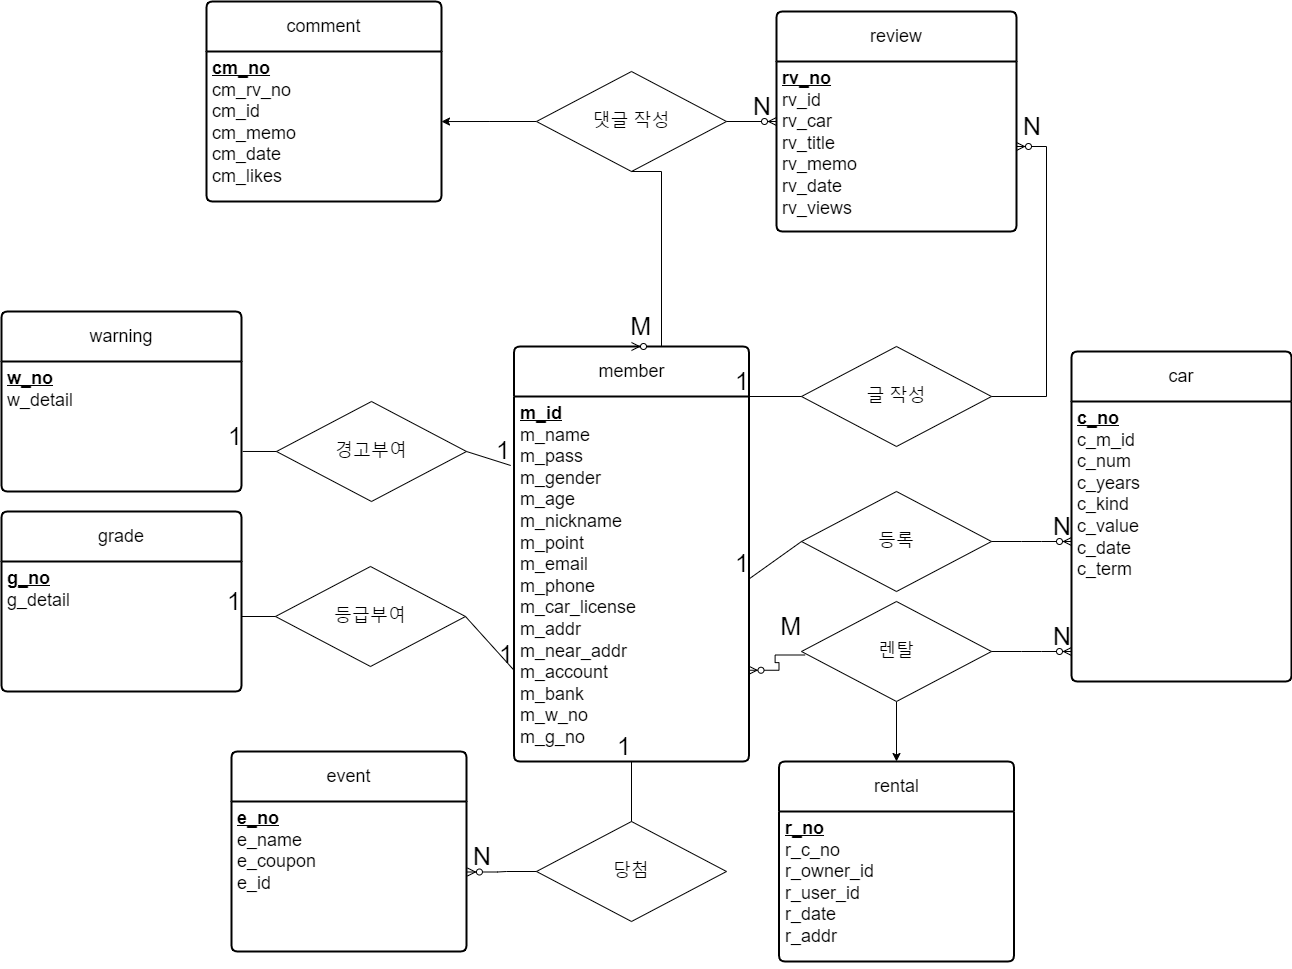

The diagram above was exported from draw.io. Its source (the exported page's mxGraphModel, read from the mxfile embedded in the PNG):
<mxGraphModel dx="2688" dy="2266" grid="1" gridSize="10" guides="1" tooltips="1" connect="1" arrows="1" fold="1" page="1" pageScale="1" pageWidth="1100" pageHeight="850" math="0" shadow="0" extFonts="Permanent Marker^https://fonts.googleapis.com/css?family=Permanent+Marker">
  <root>
    <mxCell id="0" />
    <mxCell id="1" parent="0" />
    <mxCell id="oIED3Yfyv7fZwEA4ajrS-15" value="&lt;font style=&quot;font-size: 18px;&quot;&gt;member&lt;/font&gt;" style="swimlane;childLayout=stackLayout;horizontal=1;startSize=50;horizontalStack=0;rounded=1;fontSize=14;fontStyle=0;strokeWidth=2;resizeParent=0;resizeLast=1;shadow=0;dashed=0;align=center;arcSize=4;whiteSpace=wrap;html=1;" parent="1" vertex="1">
      <mxGeometry x="72.5" y="105" width="235" height="415" as="geometry" />
    </mxCell>
    <mxCell id="oIED3Yfyv7fZwEA4ajrS-16" value="&lt;font style=&quot;font-size: 18px;&quot;&gt;&lt;u&gt;&lt;b&gt;m_id&lt;/b&gt;&lt;/u&gt;&lt;br&gt;m_name&lt;br&gt;m_pass&lt;br&gt;m_gender&lt;br&gt;m_age&lt;br&gt;m_nickname&lt;br&gt;m_point&lt;br&gt;m_email&lt;br&gt;m_phone&lt;br&gt;m_car_license&lt;br&gt;m_addr&lt;br&gt;m_near_addr&lt;br&gt;m_account&lt;br&gt;m_bank&lt;br&gt;m_w_no&lt;br&gt;m_g_no&lt;br&gt;&lt;/font&gt;" style="align=left;strokeColor=none;fillColor=none;spacingLeft=4;fontSize=12;verticalAlign=top;resizable=0;rotatable=0;part=1;html=1;" parent="oIED3Yfyv7fZwEA4ajrS-15" vertex="1">
      <mxGeometry y="50" width="235" height="365" as="geometry" />
    </mxCell>
    <mxCell id="oIED3Yfyv7fZwEA4ajrS-19" value="&lt;font style=&quot;font-size: 18px;&quot;&gt;car&lt;/font&gt;" style="swimlane;childLayout=stackLayout;horizontal=1;startSize=50;horizontalStack=0;rounded=1;fontSize=14;fontStyle=0;strokeWidth=2;resizeParent=0;resizeLast=1;shadow=0;dashed=0;align=center;arcSize=4;whiteSpace=wrap;html=1;" parent="1" vertex="1">
      <mxGeometry x="630" y="110" width="220" height="330" as="geometry" />
    </mxCell>
    <mxCell id="oIED3Yfyv7fZwEA4ajrS-20" value="&lt;span style=&quot;font-size: 18px;&quot;&gt;&lt;u&gt;&lt;b&gt;c_no&lt;br&gt;&lt;/b&gt;&lt;/u&gt;c_m_id&lt;br&gt;c_num&lt;br&gt;c_years&lt;br&gt;c_kind&lt;br&gt;c_value&lt;br&gt;c_date&lt;br&gt;c_term&lt;br&gt;&lt;/span&gt;" style="align=left;strokeColor=none;fillColor=none;spacingLeft=4;fontSize=12;verticalAlign=top;resizable=0;rotatable=0;part=1;html=1;" parent="oIED3Yfyv7fZwEA4ajrS-19" vertex="1">
      <mxGeometry y="50" width="220" height="280" as="geometry" />
    </mxCell>
    <mxCell id="oIED3Yfyv7fZwEA4ajrS-21" value="&lt;font style=&quot;font-size: 18px;&quot;&gt;warning&lt;/font&gt;" style="swimlane;childLayout=stackLayout;horizontal=1;startSize=50;horizontalStack=0;rounded=1;fontSize=14;fontStyle=0;strokeWidth=2;resizeParent=0;resizeLast=1;shadow=0;dashed=0;align=center;arcSize=4;whiteSpace=wrap;html=1;" parent="1" vertex="1">
      <mxGeometry x="-440" y="70" width="240" height="180" as="geometry" />
    </mxCell>
    <mxCell id="oIED3Yfyv7fZwEA4ajrS-22" value="&lt;span style=&quot;font-size: 18px;&quot;&gt;&lt;u style=&quot;font-weight: bold;&quot;&gt;w_no&lt;/u&gt;&lt;br&gt;w_detail&lt;br&gt;&lt;/span&gt;" style="align=left;strokeColor=none;fillColor=none;spacingLeft=4;fontSize=12;verticalAlign=top;resizable=0;rotatable=0;part=1;html=1;" parent="oIED3Yfyv7fZwEA4ajrS-21" vertex="1">
      <mxGeometry y="50" width="240" height="130" as="geometry" />
    </mxCell>
    <mxCell id="oIED3Yfyv7fZwEA4ajrS-26" value="&lt;span style=&quot;font-size: 18px;&quot;&gt;경고부여&lt;/span&gt;" style="shape=rhombus;perimeter=rhombusPerimeter;whiteSpace=wrap;html=1;align=center;" parent="1" vertex="1">
      <mxGeometry x="-165" y="160" width="190" height="100" as="geometry" />
    </mxCell>
    <mxCell id="oIED3Yfyv7fZwEA4ajrS-33" value="" style="endArrow=none;html=1;rounded=0;entryX=1.005;entryY=0.692;entryDx=0;entryDy=0;exitX=0;exitY=0.5;exitDx=0;exitDy=0;entryPerimeter=0;" parent="1" source="oIED3Yfyv7fZwEA4ajrS-26" target="oIED3Yfyv7fZwEA4ajrS-22" edge="1">
      <mxGeometry relative="1" as="geometry">
        <mxPoint y="410" as="sourcePoint" />
        <mxPoint x="160" y="410" as="targetPoint" />
      </mxGeometry>
    </mxCell>
    <mxCell id="oIED3Yfyv7fZwEA4ajrS-34" value="1" style="resizable=0;html=1;whiteSpace=wrap;align=right;verticalAlign=bottom;fontSize=25;" parent="oIED3Yfyv7fZwEA4ajrS-33" connectable="0" vertex="1">
      <mxGeometry x="1" relative="1" as="geometry" />
    </mxCell>
    <mxCell id="oIED3Yfyv7fZwEA4ajrS-35" value="" style="endArrow=none;html=1;rounded=0;exitX=1;exitY=0.5;exitDx=0;exitDy=0;entryX=-0.014;entryY=0.189;entryDx=0;entryDy=0;entryPerimeter=0;" parent="1" source="oIED3Yfyv7fZwEA4ajrS-26" target="oIED3Yfyv7fZwEA4ajrS-16" edge="1">
      <mxGeometry relative="1" as="geometry">
        <mxPoint y="410" as="sourcePoint" />
        <mxPoint x="160" y="410" as="targetPoint" />
      </mxGeometry>
    </mxCell>
    <mxCell id="oIED3Yfyv7fZwEA4ajrS-36" value="1" style="resizable=0;html=1;whiteSpace=wrap;align=right;verticalAlign=bottom;fontSize=25;" parent="oIED3Yfyv7fZwEA4ajrS-35" connectable="0" vertex="1">
      <mxGeometry x="1" relative="1" as="geometry" />
    </mxCell>
    <mxCell id="oIED3Yfyv7fZwEA4ajrS-37" value="&lt;font style=&quot;font-size: 18px;&quot;&gt;등록&lt;/font&gt;" style="shape=rhombus;perimeter=rhombusPerimeter;whiteSpace=wrap;html=1;align=center;" parent="1" vertex="1">
      <mxGeometry x="360" y="250" width="190" height="100" as="geometry" />
    </mxCell>
    <mxCell id="oIED3Yfyv7fZwEA4ajrS-38" value="" style="edgeStyle=entityRelationEdgeStyle;fontSize=12;html=1;endArrow=ERzeroToMany;endFill=1;rounded=0;exitX=1;exitY=0.5;exitDx=0;exitDy=0;" parent="1" source="oIED3Yfyv7fZwEA4ajrS-37" target="oIED3Yfyv7fZwEA4ajrS-20" edge="1">
      <mxGeometry width="100" height="100" relative="1" as="geometry">
        <mxPoint x="360" y="510" as="sourcePoint" />
        <mxPoint x="460" y="410" as="targetPoint" />
      </mxGeometry>
    </mxCell>
    <mxCell id="oIED3Yfyv7fZwEA4ajrS-39" value="" style="endArrow=none;html=1;rounded=0;entryX=1;entryY=0.5;entryDx=0;entryDy=0;exitX=0;exitY=0.5;exitDx=0;exitDy=0;" parent="1" source="oIED3Yfyv7fZwEA4ajrS-37" target="oIED3Yfyv7fZwEA4ajrS-16" edge="1">
      <mxGeometry relative="1" as="geometry">
        <mxPoint x="330" y="460" as="sourcePoint" />
        <mxPoint x="490" y="460" as="targetPoint" />
      </mxGeometry>
    </mxCell>
    <mxCell id="oIED3Yfyv7fZwEA4ajrS-40" value="1" style="resizable=0;html=1;whiteSpace=wrap;align=right;verticalAlign=bottom;fontSize=25;" parent="oIED3Yfyv7fZwEA4ajrS-39" connectable="0" vertex="1">
      <mxGeometry x="1" relative="1" as="geometry" />
    </mxCell>
    <mxCell id="oIED3Yfyv7fZwEA4ajrS-41" value="N" style="resizable=0;html=1;whiteSpace=wrap;align=right;verticalAlign=bottom;fontSize=25;" parent="1" connectable="0" vertex="1">
      <mxGeometry x="630" y="300" as="geometry" />
    </mxCell>
    <mxCell id="oIED3Yfyv7fZwEA4ajrS-42" value="&lt;span style=&quot;font-size: 18px;&quot;&gt;rental&lt;/span&gt;" style="swimlane;childLayout=stackLayout;horizontal=1;startSize=50;horizontalStack=0;rounded=1;fontSize=14;fontStyle=0;strokeWidth=2;resizeParent=0;resizeLast=1;shadow=0;dashed=0;align=center;arcSize=4;whiteSpace=wrap;html=1;" parent="1" vertex="1">
      <mxGeometry x="337.5" y="520" width="235" height="200" as="geometry" />
    </mxCell>
    <mxCell id="oIED3Yfyv7fZwEA4ajrS-43" value="&lt;span style=&quot;font-size: 18px;&quot;&gt;&lt;u style=&quot;font-weight: bold;&quot;&gt;r_no&lt;/u&gt;&lt;br&gt;r_c_no&lt;br&gt;r_owner_id&lt;br&gt;r_user_id&lt;br&gt;r_date&lt;br&gt;r_addr&lt;br&gt;&lt;br&gt;&lt;/span&gt;" style="align=left;strokeColor=none;fillColor=none;spacingLeft=4;fontSize=12;verticalAlign=top;resizable=0;rotatable=0;part=1;html=1;" parent="oIED3Yfyv7fZwEA4ajrS-42" vertex="1">
      <mxGeometry y="50" width="235" height="150" as="geometry" />
    </mxCell>
    <mxCell id="oIED3Yfyv7fZwEA4ajrS-44" value="&lt;span style=&quot;font-size: 18px;&quot;&gt;comment&lt;/span&gt;" style="swimlane;childLayout=stackLayout;horizontal=1;startSize=50;horizontalStack=0;rounded=1;fontSize=14;fontStyle=0;strokeWidth=2;resizeParent=0;resizeLast=1;shadow=0;dashed=0;align=center;arcSize=4;whiteSpace=wrap;html=1;" parent="1" vertex="1">
      <mxGeometry x="-235" y="-240" width="235" height="200" as="geometry" />
    </mxCell>
    <mxCell id="oIED3Yfyv7fZwEA4ajrS-45" value="&lt;span style=&quot;font-size: 18px;&quot;&gt;&lt;b&gt;&lt;u&gt;cm_no&lt;br&gt;&lt;/u&gt;&lt;/b&gt;cm_rv_no&lt;br&gt;cm_id&lt;br&gt;cm_memo&lt;br&gt;cm_date&lt;br&gt;cm_likes&lt;br&gt;&lt;/span&gt;" style="align=left;strokeColor=none;fillColor=none;spacingLeft=4;fontSize=12;verticalAlign=top;resizable=0;rotatable=0;part=1;html=1;" parent="oIED3Yfyv7fZwEA4ajrS-44" vertex="1">
      <mxGeometry y="50" width="235" height="150" as="geometry" />
    </mxCell>
    <mxCell id="oIED3Yfyv7fZwEA4ajrS-59" style="edgeStyle=orthogonalEdgeStyle;rounded=0;orthogonalLoop=1;jettySize=auto;html=1;exitX=0.5;exitY=1;exitDx=0;exitDy=0;entryX=0.5;entryY=0;entryDx=0;entryDy=0;" parent="1" source="oIED3Yfyv7fZwEA4ajrS-54" target="oIED3Yfyv7fZwEA4ajrS-42" edge="1">
      <mxGeometry relative="1" as="geometry" />
    </mxCell>
    <mxCell id="oIED3Yfyv7fZwEA4ajrS-54" value="&lt;font style=&quot;font-size: 18px;&quot;&gt;렌탈&lt;/font&gt;" style="shape=rhombus;perimeter=rhombusPerimeter;whiteSpace=wrap;html=1;align=center;" parent="1" vertex="1">
      <mxGeometry x="360" y="360" width="190" height="100" as="geometry" />
    </mxCell>
    <mxCell id="oIED3Yfyv7fZwEA4ajrS-55" value="" style="edgeStyle=entityRelationEdgeStyle;fontSize=12;html=1;endArrow=ERzeroToMany;endFill=1;rounded=0;exitX=1;exitY=0.5;exitDx=0;exitDy=0;" parent="1" source="oIED3Yfyv7fZwEA4ajrS-54" edge="1">
      <mxGeometry width="100" height="100" relative="1" as="geometry">
        <mxPoint x="360" y="620" as="sourcePoint" />
        <mxPoint x="630" y="410" as="targetPoint" />
      </mxGeometry>
    </mxCell>
    <mxCell id="oIED3Yfyv7fZwEA4ajrS-58" value="N" style="resizable=0;html=1;whiteSpace=wrap;align=right;verticalAlign=bottom;fontSize=25;" parent="1" connectable="0" vertex="1">
      <mxGeometry x="630" y="410" as="geometry" />
    </mxCell>
    <mxCell id="oIED3Yfyv7fZwEA4ajrS-60" value="&lt;span style=&quot;font-size: 18px;&quot;&gt;event&lt;/span&gt;" style="swimlane;childLayout=stackLayout;horizontal=1;startSize=50;horizontalStack=0;rounded=1;fontSize=14;fontStyle=0;strokeWidth=2;resizeParent=0;resizeLast=1;shadow=0;dashed=0;align=center;arcSize=4;whiteSpace=wrap;html=1;" parent="1" vertex="1">
      <mxGeometry x="-210" y="510" width="235" height="200" as="geometry" />
    </mxCell>
    <mxCell id="oIED3Yfyv7fZwEA4ajrS-61" value="&lt;span style=&quot;font-size: 18px;&quot;&gt;&lt;b&gt;&lt;u&gt;e_no&lt;br&gt;&lt;/u&gt;&lt;/b&gt;e_name&lt;br&gt;e_coupon&lt;br&gt;e_id&lt;br&gt;&lt;/span&gt;" style="align=left;strokeColor=none;fillColor=none;spacingLeft=4;fontSize=12;verticalAlign=top;resizable=0;rotatable=0;part=1;html=1;" parent="oIED3Yfyv7fZwEA4ajrS-60" vertex="1">
      <mxGeometry y="50" width="235" height="150" as="geometry" />
    </mxCell>
    <mxCell id="oIED3Yfyv7fZwEA4ajrS-62" value="&lt;span style=&quot;font-size: 18px;&quot;&gt;당첨&lt;/span&gt;" style="shape=rhombus;perimeter=rhombusPerimeter;whiteSpace=wrap;html=1;align=center;" parent="1" vertex="1">
      <mxGeometry x="95" y="580" width="190" height="100" as="geometry" />
    </mxCell>
    <mxCell id="oIED3Yfyv7fZwEA4ajrS-63" value="" style="endArrow=none;html=1;rounded=0;entryX=0.5;entryY=1;entryDx=0;entryDy=0;exitX=0.5;exitY=0;exitDx=0;exitDy=0;" parent="1" source="oIED3Yfyv7fZwEA4ajrS-62" target="oIED3Yfyv7fZwEA4ajrS-16" edge="1">
      <mxGeometry relative="1" as="geometry">
        <mxPoint x="10" y="520" as="sourcePoint" />
        <mxPoint x="170" y="520" as="targetPoint" />
      </mxGeometry>
    </mxCell>
    <mxCell id="oIED3Yfyv7fZwEA4ajrS-64" value="1" style="resizable=0;html=1;whiteSpace=wrap;align=right;verticalAlign=bottom;fontSize=25;" parent="oIED3Yfyv7fZwEA4ajrS-63" connectable="0" vertex="1">
      <mxGeometry x="1" relative="1" as="geometry" />
    </mxCell>
    <mxCell id="oIED3Yfyv7fZwEA4ajrS-65" value="" style="edgeStyle=entityRelationEdgeStyle;fontSize=12;html=1;endArrow=ERzeroToMany;endFill=1;rounded=0;exitX=0;exitY=0.5;exitDx=0;exitDy=0;entryX=1.004;entryY=0.47;entryDx=0;entryDy=0;entryPerimeter=0;" parent="1" source="oIED3Yfyv7fZwEA4ajrS-62" target="oIED3Yfyv7fZwEA4ajrS-61" edge="1">
      <mxGeometry width="100" height="100" relative="1" as="geometry">
        <mxPoint x="40" y="570" as="sourcePoint" />
        <mxPoint x="140" y="470" as="targetPoint" />
      </mxGeometry>
    </mxCell>
    <mxCell id="oIED3Yfyv7fZwEA4ajrS-66" value="N" style="resizable=0;html=1;whiteSpace=wrap;align=right;verticalAlign=bottom;fontSize=25;" parent="1" connectable="0" vertex="1">
      <mxGeometry x="50" y="630" as="geometry" />
    </mxCell>
    <mxCell id="oIED3Yfyv7fZwEA4ajrS-67" value="&lt;span style=&quot;font-size: 18px;&quot;&gt;review&lt;/span&gt;" style="swimlane;childLayout=stackLayout;horizontal=1;startSize=50;horizontalStack=0;rounded=1;fontSize=14;fontStyle=0;strokeWidth=2;resizeParent=0;resizeLast=1;shadow=0;dashed=0;align=center;arcSize=4;whiteSpace=wrap;html=1;" parent="1" vertex="1">
      <mxGeometry x="335" y="-230" width="240" height="220" as="geometry" />
    </mxCell>
    <mxCell id="oIED3Yfyv7fZwEA4ajrS-68" value="&lt;span style=&quot;font-size: 18px;&quot;&gt;&lt;b&gt;&lt;u&gt;rv_no&lt;br&gt;&lt;/u&gt;&lt;/b&gt;rv_id&lt;br&gt;rv_car&lt;br&gt;rv_title&lt;br&gt;rv_memo&lt;br&gt;rv_date&lt;br&gt;rv_views&lt;br&gt;&lt;/span&gt;" style="align=left;strokeColor=none;fillColor=none;spacingLeft=4;fontSize=12;verticalAlign=top;resizable=0;rotatable=0;part=1;html=1;" parent="oIED3Yfyv7fZwEA4ajrS-67" vertex="1">
      <mxGeometry y="50" width="240" height="170" as="geometry" />
    </mxCell>
    <mxCell id="oIED3Yfyv7fZwEA4ajrS-71" value="&lt;span style=&quot;font-size: 18px;&quot;&gt;글 작성&lt;/span&gt;" style="shape=rhombus;perimeter=rhombusPerimeter;whiteSpace=wrap;html=1;align=center;" parent="1" vertex="1">
      <mxGeometry x="360" y="105" width="190" height="100" as="geometry" />
    </mxCell>
    <mxCell id="oIED3Yfyv7fZwEA4ajrS-100" style="edgeStyle=orthogonalEdgeStyle;rounded=0;orthogonalLoop=1;jettySize=auto;html=1;exitX=0;exitY=0.5;exitDx=0;exitDy=0;entryX=1;entryY=0.467;entryDx=0;entryDy=0;entryPerimeter=0;" parent="1" source="oIED3Yfyv7fZwEA4ajrS-72" target="oIED3Yfyv7fZwEA4ajrS-45" edge="1">
      <mxGeometry relative="1" as="geometry" />
    </mxCell>
    <mxCell id="oIED3Yfyv7fZwEA4ajrS-72" value="&lt;span style=&quot;font-size: 18px;&quot;&gt;댓글 작성&lt;/span&gt;" style="shape=rhombus;perimeter=rhombusPerimeter;whiteSpace=wrap;html=1;align=center;" parent="1" vertex="1">
      <mxGeometry x="95" y="-170" width="190" height="100" as="geometry" />
    </mxCell>
    <mxCell id="oIED3Yfyv7fZwEA4ajrS-73" value="&lt;span style=&quot;font-size: 18px;&quot;&gt;grade&lt;/span&gt;" style="swimlane;childLayout=stackLayout;horizontal=1;startSize=50;horizontalStack=0;rounded=1;fontSize=14;fontStyle=0;strokeWidth=2;resizeParent=0;resizeLast=1;shadow=0;dashed=0;align=center;arcSize=4;whiteSpace=wrap;html=1;" parent="1" vertex="1">
      <mxGeometry x="-440" y="270" width="240" height="180" as="geometry" />
    </mxCell>
    <mxCell id="oIED3Yfyv7fZwEA4ajrS-74" value="&lt;span style=&quot;font-size: 18px;&quot;&gt;&lt;b&gt;&lt;u&gt;g_no&lt;br&gt;&lt;/u&gt;&lt;/b&gt;g_detail&lt;br&gt;&lt;/span&gt;" style="align=left;strokeColor=none;fillColor=none;spacingLeft=4;fontSize=12;verticalAlign=top;resizable=0;rotatable=0;part=1;html=1;" parent="oIED3Yfyv7fZwEA4ajrS-73" vertex="1">
      <mxGeometry y="50" width="240" height="130" as="geometry" />
    </mxCell>
    <mxCell id="oIED3Yfyv7fZwEA4ajrS-76" value="&lt;span style=&quot;font-size: 18px;&quot;&gt;등급부여&lt;/span&gt;" style="shape=rhombus;perimeter=rhombusPerimeter;whiteSpace=wrap;html=1;align=center;" parent="1" vertex="1">
      <mxGeometry x="-166" y="325" width="190" height="100" as="geometry" />
    </mxCell>
    <mxCell id="oIED3Yfyv7fZwEA4ajrS-77" value="" style="endArrow=none;html=1;rounded=0;entryX=1.005;entryY=0.692;entryDx=0;entryDy=0;exitX=0;exitY=0.5;exitDx=0;exitDy=0;entryPerimeter=0;" parent="1" source="oIED3Yfyv7fZwEA4ajrS-76" edge="1">
      <mxGeometry relative="1" as="geometry">
        <mxPoint x="-1" y="575" as="sourcePoint" />
        <mxPoint x="-200" y="375" as="targetPoint" />
      </mxGeometry>
    </mxCell>
    <mxCell id="oIED3Yfyv7fZwEA4ajrS-78" value="1" style="resizable=0;html=1;whiteSpace=wrap;align=right;verticalAlign=bottom;fontSize=25;" parent="oIED3Yfyv7fZwEA4ajrS-77" connectable="0" vertex="1">
      <mxGeometry x="1" relative="1" as="geometry" />
    </mxCell>
    <mxCell id="oIED3Yfyv7fZwEA4ajrS-79" value="" style="endArrow=none;html=1;rounded=0;exitX=1;exitY=0.5;exitDx=0;exitDy=0;entryX=0;entryY=0.75;entryDx=0;entryDy=0;" parent="1" source="oIED3Yfyv7fZwEA4ajrS-76" target="oIED3Yfyv7fZwEA4ajrS-16" edge="1">
      <mxGeometry relative="1" as="geometry">
        <mxPoint x="-1" y="575" as="sourcePoint" />
        <mxPoint x="71" y="375" as="targetPoint" />
      </mxGeometry>
    </mxCell>
    <mxCell id="oIED3Yfyv7fZwEA4ajrS-80" value="1" style="resizable=0;html=1;whiteSpace=wrap;align=right;verticalAlign=bottom;fontSize=25;" parent="oIED3Yfyv7fZwEA4ajrS-79" connectable="0" vertex="1">
      <mxGeometry x="1" relative="1" as="geometry" />
    </mxCell>
    <mxCell id="oIED3Yfyv7fZwEA4ajrS-82" value="" style="endArrow=none;html=1;rounded=0;entryX=1;entryY=0;entryDx=0;entryDy=0;exitX=0;exitY=0.5;exitDx=0;exitDy=0;" parent="1" source="oIED3Yfyv7fZwEA4ajrS-71" target="oIED3Yfyv7fZwEA4ajrS-16" edge="1">
      <mxGeometry relative="1" as="geometry">
        <mxPoint x="370" y="310" as="sourcePoint" />
        <mxPoint x="315" y="310" as="targetPoint" />
      </mxGeometry>
    </mxCell>
    <mxCell id="oIED3Yfyv7fZwEA4ajrS-83" value="1" style="resizable=0;html=1;whiteSpace=wrap;align=right;verticalAlign=bottom;fontSize=25;" parent="oIED3Yfyv7fZwEA4ajrS-82" connectable="0" vertex="1">
      <mxGeometry x="1" relative="1" as="geometry" />
    </mxCell>
    <mxCell id="oIED3Yfyv7fZwEA4ajrS-84" value="" style="edgeStyle=entityRelationEdgeStyle;fontSize=12;html=1;endArrow=ERzeroToMany;endFill=1;rounded=0;exitX=1;exitY=0.5;exitDx=0;exitDy=0;" parent="1" source="oIED3Yfyv7fZwEA4ajrS-71" target="oIED3Yfyv7fZwEA4ajrS-68" edge="1">
      <mxGeometry width="100" height="100" relative="1" as="geometry">
        <mxPoint x="560" y="310" as="sourcePoint" />
        <mxPoint x="640" y="310" as="targetPoint" />
      </mxGeometry>
    </mxCell>
    <mxCell id="oIED3Yfyv7fZwEA4ajrS-85" value="N" style="resizable=0;html=1;whiteSpace=wrap;align=right;verticalAlign=bottom;fontSize=25;" parent="1" connectable="0" vertex="1">
      <mxGeometry x="600" y="-100" as="geometry" />
    </mxCell>
    <mxCell id="oIED3Yfyv7fZwEA4ajrS-88" value="" style="edgeStyle=entityRelationEdgeStyle;fontSize=12;html=1;endArrow=ERzeroToMany;endFill=1;rounded=0;entryX=0;entryY=0.5;entryDx=0;entryDy=0;exitX=1;exitY=0.5;exitDx=0;exitDy=0;" parent="1" source="oIED3Yfyv7fZwEA4ajrS-72" target="oIED3Yfyv7fZwEA4ajrS-67" edge="1">
      <mxGeometry width="100" height="100" relative="1" as="geometry">
        <mxPoint x="190" y="150" as="sourcePoint" />
        <mxPoint x="290" y="50" as="targetPoint" />
      </mxGeometry>
    </mxCell>
    <mxCell id="oIED3Yfyv7fZwEA4ajrS-91" value="N" style="resizable=0;html=1;whiteSpace=wrap;align=right;verticalAlign=bottom;fontSize=25;" parent="1" connectable="0" vertex="1">
      <mxGeometry x="330" y="-120" as="geometry" />
    </mxCell>
    <mxCell id="oIED3Yfyv7fZwEA4ajrS-95" value="" style="edgeStyle=entityRelationEdgeStyle;fontSize=12;html=1;endArrow=ERzeroToMany;endFill=1;rounded=0;exitX=0.019;exitY=0.535;exitDx=0;exitDy=0;exitPerimeter=0;entryX=1;entryY=0.75;entryDx=0;entryDy=0;" parent="1" source="oIED3Yfyv7fZwEA4ajrS-54" target="oIED3Yfyv7fZwEA4ajrS-16" edge="1">
      <mxGeometry width="100" height="100" relative="1" as="geometry">
        <mxPoint x="310" y="460" as="sourcePoint" />
        <mxPoint x="410" y="360" as="targetPoint" />
      </mxGeometry>
    </mxCell>
    <mxCell id="oIED3Yfyv7fZwEA4ajrS-96" value="M" style="resizable=0;html=1;whiteSpace=wrap;align=right;verticalAlign=bottom;fontSize=25;" parent="1" connectable="0" vertex="1">
      <mxGeometry x="360" y="400" as="geometry" />
    </mxCell>
    <mxCell id="oIED3Yfyv7fZwEA4ajrS-98" value="" style="edgeStyle=entityRelationEdgeStyle;fontSize=12;html=1;endArrow=ERzeroToMany;endFill=1;rounded=0;exitX=0.5;exitY=1;exitDx=0;exitDy=0;entryX=0.5;entryY=0;entryDx=0;entryDy=0;" parent="1" source="oIED3Yfyv7fZwEA4ajrS-72" target="oIED3Yfyv7fZwEA4ajrS-15" edge="1">
      <mxGeometry width="100" height="100" relative="1" as="geometry">
        <mxPoint x="190" y="-50" as="sourcePoint" />
        <mxPoint x="290" y="-150" as="targetPoint" />
      </mxGeometry>
    </mxCell>
    <mxCell id="oIED3Yfyv7fZwEA4ajrS-99" value="M" style="resizable=0;html=1;whiteSpace=wrap;align=right;verticalAlign=bottom;fontSize=25;" parent="1" connectable="0" vertex="1">
      <mxGeometry x="210" y="100" as="geometry" />
    </mxCell>
  </root>
</mxGraphModel>